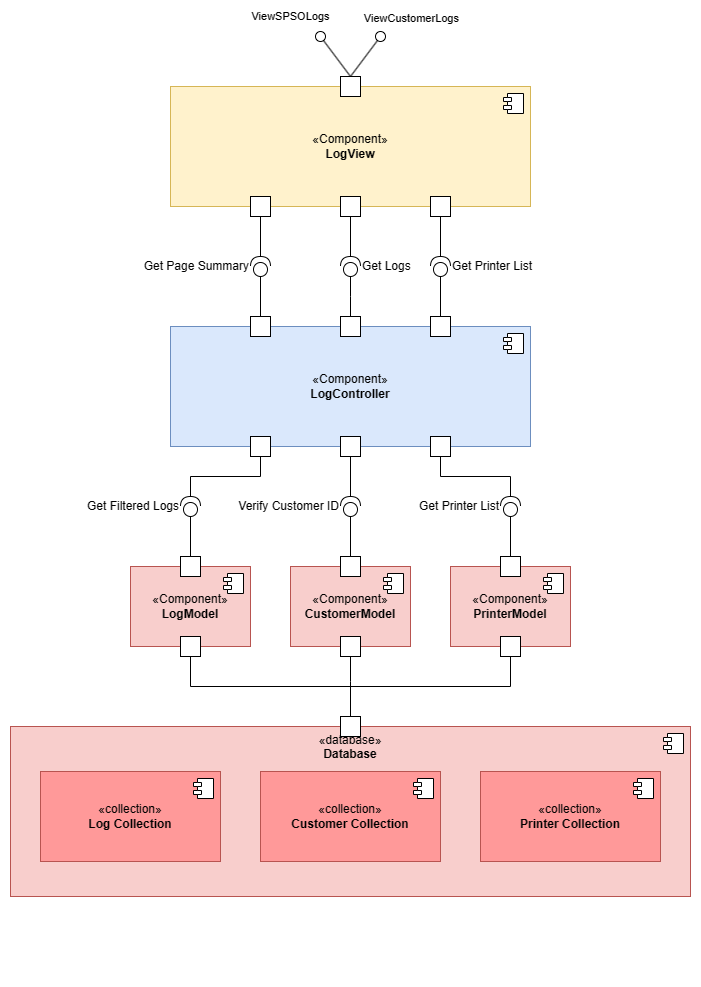

The diagram above was exported from draw.io. Its source (the exported page's mxGraphModel, read from the mxfile embedded in the PNG):
<mxGraphModel dx="946" dy="1701" grid="1" gridSize="10" guides="1" tooltips="1" connect="1" arrows="1" fold="1" page="1" pageScale="1" pageWidth="850" pageHeight="1100" math="0" shadow="0">
  <root>
    <mxCell id="0" />
    <mxCell id="1" parent="0" />
    <mxCell id="R1lI7j5cbuiV9mRUVniB-1" value="«database»&lt;br&gt;&lt;b&gt;Database&lt;/b&gt;" style="html=1;dropTarget=0;whiteSpace=wrap;verticalAlign=top;fillColor=#f8cecc;strokeColor=#b85450;" parent="1" vertex="1">
      <mxGeometry x="40" y="400" width="680" height="170" as="geometry" />
    </mxCell>
    <mxCell id="R1lI7j5cbuiV9mRUVniB-2" value="" style="shape=module;jettyWidth=8;jettyHeight=4;" parent="R1lI7j5cbuiV9mRUVniB-1" vertex="1">
      <mxGeometry x="1" width="20" height="20" relative="1" as="geometry">
        <mxPoint x="-27" y="7" as="offset" />
      </mxGeometry>
    </mxCell>
    <mxCell id="R1lI7j5cbuiV9mRUVniB-3" value="«collection»&lt;br&gt;&lt;b&gt;Log Collection&lt;/b&gt;" style="html=1;dropTarget=0;whiteSpace=wrap;fillColor=#ff9999;strokeColor=#b85450;" parent="1" vertex="1">
      <mxGeometry x="70" y="445" width="180" height="90" as="geometry" />
    </mxCell>
    <mxCell id="R1lI7j5cbuiV9mRUVniB-4" value="" style="shape=module;jettyWidth=8;jettyHeight=4;" parent="R1lI7j5cbuiV9mRUVniB-3" vertex="1">
      <mxGeometry x="1" width="20" height="20" relative="1" as="geometry">
        <mxPoint x="-27" y="7" as="offset" />
      </mxGeometry>
    </mxCell>
    <mxCell id="R1lI7j5cbuiV9mRUVniB-5" value="«Component»&lt;br&gt;&lt;b&gt;LogController&lt;/b&gt;" style="html=1;dropTarget=0;whiteSpace=wrap;fillColor=#dae8fc;strokeColor=#6c8ebf;" parent="1" vertex="1">
      <mxGeometry x="200" width="360" height="120" as="geometry" />
    </mxCell>
    <mxCell id="R1lI7j5cbuiV9mRUVniB-6" value="" style="shape=module;jettyWidth=8;jettyHeight=4;" parent="R1lI7j5cbuiV9mRUVniB-5" vertex="1">
      <mxGeometry x="1" width="20" height="20" relative="1" as="geometry">
        <mxPoint x="-27" y="7" as="offset" />
      </mxGeometry>
    </mxCell>
    <mxCell id="R1lI7j5cbuiV9mRUVniB-9" value="«Component»&lt;br&gt;&lt;b&gt;LogView&lt;/b&gt;" style="html=1;dropTarget=0;whiteSpace=wrap;fillColor=#fff2cc;strokeColor=#d6b656;" parent="1" vertex="1">
      <mxGeometry x="200" y="-240" width="360" height="120" as="geometry" />
    </mxCell>
    <mxCell id="R1lI7j5cbuiV9mRUVniB-10" value="" style="shape=module;jettyWidth=8;jettyHeight=4;" parent="R1lI7j5cbuiV9mRUVniB-9" vertex="1">
      <mxGeometry x="1" width="20" height="20" relative="1" as="geometry">
        <mxPoint x="-27" y="7" as="offset" />
      </mxGeometry>
    </mxCell>
    <mxCell id="R1lI7j5cbuiV9mRUVniB-15" value="" style="ellipse;whiteSpace=wrap;html=1;align=center;aspect=fixed;fillColor=none;strokeColor=none;resizable=0;perimeter=centerPerimeter;rotatable=0;allowArrows=0;points=[];outlineConnect=1;" parent="1" vertex="1">
      <mxGeometry x="55" y="640" width="10" height="10" as="geometry" />
    </mxCell>
    <mxCell id="XT8Ee4wynXal0zkDAzmI-51" style="edgeStyle=orthogonalEdgeStyle;rounded=0;orthogonalLoop=1;jettySize=auto;html=1;entryX=0.5;entryY=0;entryDx=0;entryDy=0;endArrow=none;endFill=0;" parent="1" source="R1lI7j5cbuiV9mRUVniB-28" target="R1lI7j5cbuiV9mRUVniB-74" edge="1">
      <mxGeometry relative="1" as="geometry" />
    </mxCell>
    <mxCell id="R1lI7j5cbuiV9mRUVniB-28" value="Get Filtered Logs" style="shape=providedRequiredInterface;html=1;verticalLabelPosition=middle;sketch=0;direction=north;labelPosition=left;align=right;verticalAlign=middle;" parent="1" vertex="1">
      <mxGeometry x="210" y="170" width="20" height="20" as="geometry" />
    </mxCell>
    <mxCell id="R1lI7j5cbuiV9mRUVniB-35" value="" style="whiteSpace=wrap;html=1;aspect=fixed;" parent="1" vertex="1">
      <mxGeometry x="280" y="-130" width="20" height="20" as="geometry" />
    </mxCell>
    <mxCell id="XT8Ee4wynXal0zkDAzmI-34" style="edgeStyle=orthogonalEdgeStyle;rounded=0;orthogonalLoop=1;jettySize=auto;html=1;entryX=0.5;entryY=0;entryDx=0;entryDy=0;endArrow=none;endFill=0;" parent="1" source="R1lI7j5cbuiV9mRUVniB-38" target="XT8Ee4wynXal0zkDAzmI-28" edge="1">
      <mxGeometry relative="1" as="geometry">
        <Array as="points">
          <mxPoint x="380" y="-30" />
          <mxPoint x="380" y="-30" />
        </Array>
      </mxGeometry>
    </mxCell>
    <mxCell id="R1lI7j5cbuiV9mRUVniB-38" value="Get Logs" style="shape=providedRequiredInterface;html=1;verticalLabelPosition=middle;sketch=0;direction=north;labelPosition=right;align=left;verticalAlign=middle;" parent="1" vertex="1">
      <mxGeometry x="370" y="-70" width="20" height="20" as="geometry" />
    </mxCell>
    <mxCell id="R1lI7j5cbuiV9mRUVniB-45" value="" style="whiteSpace=wrap;html=1;aspect=fixed;" parent="1" vertex="1">
      <mxGeometry x="370" y="-250" width="20" height="20" as="geometry" />
    </mxCell>
    <mxCell id="R1lI7j5cbuiV9mRUVniB-49" value="ViewCustomerLogs" style="rounded=0;orthogonalLoop=1;jettySize=auto;html=1;endArrow=oval;endFill=0;sketch=0;sourcePerimeterSpacing=0;targetPerimeterSpacing=0;endSize=10;exitX=0.5;exitY=0;exitDx=0;exitDy=0;labelPosition=left;verticalLabelPosition=top;align=right;verticalAlign=bottom;" parent="1" source="R1lI7j5cbuiV9mRUVniB-45" edge="1">
      <mxGeometry x="1" y="-81" relative="1" as="geometry">
        <mxPoint x="555" y="-105" as="sourcePoint" />
        <mxPoint x="410" y="-290" as="targetPoint" />
        <mxPoint x="15" y="-58" as="offset" />
      </mxGeometry>
    </mxCell>
    <mxCell id="R1lI7j5cbuiV9mRUVniB-50" value="" style="ellipse;whiteSpace=wrap;html=1;align=center;aspect=fixed;fillColor=none;strokeColor=none;resizable=0;perimeter=centerPerimeter;rotatable=0;allowArrows=0;points=[];outlineConnect=1;" parent="1" vertex="1">
      <mxGeometry x="300" y="-80" width="10" height="10" as="geometry" />
    </mxCell>
    <mxCell id="R1lI7j5cbuiV9mRUVniB-51" value="&lt;span style=&quot;color: rgb(0, 0, 0); font-family: Helvetica; font-size: 11px; font-style: normal; font-variant-ligatures: normal; font-variant-caps: normal; font-weight: 400; letter-spacing: normal; orphans: 2; text-align: center; text-indent: 0px; text-transform: none; widows: 2; word-spacing: 0px; -webkit-text-stroke-width: 0px; background-color: rgb(255, 255, 255); text-decoration-thickness: initial; text-decoration-style: initial; text-decoration-color: initial; float: none; display: inline !important;&quot;&gt;ViewSPSOLogs&lt;/span&gt;" style="rounded=0;orthogonalLoop=1;jettySize=auto;html=1;endArrow=oval;endFill=0;sketch=0;sourcePerimeterSpacing=0;targetPerimeterSpacing=0;endSize=10;exitX=0.5;exitY=0;exitDx=0;exitDy=0;" parent="1" source="R1lI7j5cbuiV9mRUVniB-45" edge="1">
      <mxGeometry x="1" y="36" relative="1" as="geometry">
        <mxPoint x="265" y="-190" as="sourcePoint" />
        <mxPoint x="350" y="-290" as="targetPoint" />
        <mxPoint x="-1" y="-42" as="offset" />
      </mxGeometry>
    </mxCell>
    <mxCell id="R1lI7j5cbuiV9mRUVniB-52" value="«collection»&lt;br&gt;&lt;b&gt;Customer Collection&lt;/b&gt;" style="html=1;dropTarget=0;whiteSpace=wrap;fillColor=#ff9999;strokeColor=#b85450;" parent="1" vertex="1">
      <mxGeometry x="290" y="445" width="180" height="90" as="geometry" />
    </mxCell>
    <mxCell id="R1lI7j5cbuiV9mRUVniB-53" value="" style="shape=module;jettyWidth=8;jettyHeight=4;" parent="R1lI7j5cbuiV9mRUVniB-52" vertex="1">
      <mxGeometry x="1" width="20" height="20" relative="1" as="geometry">
        <mxPoint x="-27" y="7" as="offset" />
      </mxGeometry>
    </mxCell>
    <mxCell id="XT8Ee4wynXal0zkDAzmI-32" style="edgeStyle=orthogonalEdgeStyle;rounded=0;orthogonalLoop=1;jettySize=auto;html=1;entryX=0.5;entryY=0;entryDx=0;entryDy=0;endArrow=none;endFill=0;" parent="1" source="R1lI7j5cbuiV9mRUVniB-54" target="XT8Ee4wynXal0zkDAzmI-29" edge="1">
      <mxGeometry relative="1" as="geometry" />
    </mxCell>
    <mxCell id="R1lI7j5cbuiV9mRUVniB-54" value="Get Page Summary" style="shape=providedRequiredInterface;html=1;verticalLabelPosition=middle;sketch=0;direction=north;verticalAlign=middle;horizontal=1;labelPosition=left;align=right;" parent="1" vertex="1">
      <mxGeometry x="280" y="-70" width="20" height="20" as="geometry" />
    </mxCell>
    <mxCell id="XT8Ee4wynXal0zkDAzmI-47" style="edgeStyle=orthogonalEdgeStyle;rounded=0;orthogonalLoop=1;jettySize=auto;html=1;entryX=0.5;entryY=0;entryDx=0;entryDy=0;endArrow=none;endFill=0;" parent="1" source="R1lI7j5cbuiV9mRUVniB-59" target="XT8Ee4wynXal0zkDAzmI-45" edge="1">
      <mxGeometry relative="1" as="geometry" />
    </mxCell>
    <mxCell id="R1lI7j5cbuiV9mRUVniB-59" value="Get Printer List" style="shape=providedRequiredInterface;html=1;verticalLabelPosition=middle;sketch=0;direction=north;labelPosition=left;align=right;verticalAlign=middle;" parent="1" vertex="1">
      <mxGeometry x="530" y="170" width="20" height="20" as="geometry" />
    </mxCell>
    <mxCell id="R1lI7j5cbuiV9mRUVniB-60" value="«collection»&lt;br&gt;&lt;b&gt;Printer&amp;nbsp;&lt;/b&gt;&lt;b style=&quot;border-color: var(--border-color);&quot;&gt;Collection&lt;/b&gt;" style="html=1;dropTarget=0;whiteSpace=wrap;fillColor=#ff9999;strokeColor=#b85450;" parent="1" vertex="1">
      <mxGeometry x="510" y="445" width="180" height="90" as="geometry" />
    </mxCell>
    <mxCell id="R1lI7j5cbuiV9mRUVniB-61" value="" style="shape=module;jettyWidth=8;jettyHeight=4;" parent="R1lI7j5cbuiV9mRUVniB-60" vertex="1">
      <mxGeometry x="1" width="20" height="20" relative="1" as="geometry">
        <mxPoint x="-27" y="7" as="offset" />
      </mxGeometry>
    </mxCell>
    <mxCell id="XT8Ee4wynXal0zkDAzmI-49" style="edgeStyle=orthogonalEdgeStyle;rounded=0;orthogonalLoop=1;jettySize=auto;html=1;entryX=0.5;entryY=0;entryDx=0;entryDy=0;endArrow=none;endFill=0;" parent="1" source="R1lI7j5cbuiV9mRUVniB-65" target="XT8Ee4wynXal0zkDAzmI-41" edge="1">
      <mxGeometry relative="1" as="geometry" />
    </mxCell>
    <mxCell id="R1lI7j5cbuiV9mRUVniB-65" value="Verify Customer ID" style="shape=providedRequiredInterface;html=1;verticalLabelPosition=middle;sketch=0;direction=north;labelPosition=left;align=right;verticalAlign=middle;" parent="1" vertex="1">
      <mxGeometry x="370" y="170" width="20" height="20" as="geometry" />
    </mxCell>
    <mxCell id="R1lI7j5cbuiV9mRUVniB-69" value="«Component»&lt;br&gt;&lt;b&gt;LogModel&lt;/b&gt;" style="html=1;dropTarget=0;whiteSpace=wrap;fillColor=#f8cecc;strokeColor=#b85450;" parent="1" vertex="1">
      <mxGeometry x="160" y="240" width="120" height="80" as="geometry" />
    </mxCell>
    <mxCell id="R1lI7j5cbuiV9mRUVniB-70" value="" style="shape=module;jettyWidth=8;jettyHeight=4;" parent="R1lI7j5cbuiV9mRUVniB-69" vertex="1">
      <mxGeometry x="1" width="20" height="20" relative="1" as="geometry">
        <mxPoint x="-27" y="7" as="offset" />
      </mxGeometry>
    </mxCell>
    <mxCell id="XT8Ee4wynXal0zkDAzmI-54" style="edgeStyle=orthogonalEdgeStyle;rounded=0;orthogonalLoop=1;jettySize=auto;html=1;entryX=0.5;entryY=0;entryDx=0;entryDy=0;endArrow=none;endFill=0;" parent="1" source="R1lI7j5cbuiV9mRUVniB-23" target="R1lI7j5cbuiV9mRUVniB-79" edge="1">
      <mxGeometry relative="1" as="geometry">
        <Array as="points">
          <mxPoint x="220" y="360" />
          <mxPoint x="380" y="360" />
        </Array>
      </mxGeometry>
    </mxCell>
    <mxCell id="R1lI7j5cbuiV9mRUVniB-23" value="" style="whiteSpace=wrap;html=1;aspect=fixed;" parent="1" vertex="1">
      <mxGeometry x="210" y="310" width="20" height="20" as="geometry" />
    </mxCell>
    <mxCell id="R1lI7j5cbuiV9mRUVniB-74" value="" style="whiteSpace=wrap;html=1;aspect=fixed;" parent="1" vertex="1">
      <mxGeometry x="210" y="230" width="20" height="20" as="geometry" />
    </mxCell>
    <mxCell id="R1lI7j5cbuiV9mRUVniB-79" value="" style="whiteSpace=wrap;html=1;aspect=fixed;" parent="1" vertex="1">
      <mxGeometry x="370" y="390" width="20" height="20" as="geometry" />
    </mxCell>
    <mxCell id="XT8Ee4wynXal0zkDAzmI-26" value="" style="whiteSpace=wrap;html=1;aspect=fixed;" parent="1" vertex="1">
      <mxGeometry x="370" y="-130" width="20" height="20" as="geometry" />
    </mxCell>
    <mxCell id="XT8Ee4wynXal0zkDAzmI-28" value="" style="whiteSpace=wrap;html=1;aspect=fixed;" parent="1" vertex="1">
      <mxGeometry x="370" y="-10" width="20" height="20" as="geometry" />
    </mxCell>
    <mxCell id="XT8Ee4wynXal0zkDAzmI-29" value="" style="whiteSpace=wrap;html=1;aspect=fixed;" parent="1" vertex="1">
      <mxGeometry x="280" y="-10" width="20" height="20" as="geometry" />
    </mxCell>
    <mxCell id="XT8Ee4wynXal0zkDAzmI-31" style="edgeStyle=orthogonalEdgeStyle;rounded=0;orthogonalLoop=1;jettySize=auto;html=1;entryX=1;entryY=0.5;entryDx=0;entryDy=0;entryPerimeter=0;endArrow=none;endFill=0;" parent="1" source="R1lI7j5cbuiV9mRUVniB-35" target="R1lI7j5cbuiV9mRUVniB-54" edge="1">
      <mxGeometry relative="1" as="geometry" />
    </mxCell>
    <mxCell id="XT8Ee4wynXal0zkDAzmI-33" style="edgeStyle=orthogonalEdgeStyle;rounded=0;orthogonalLoop=1;jettySize=auto;html=1;entryX=1;entryY=0.5;entryDx=0;entryDy=0;entryPerimeter=0;endArrow=none;endFill=0;" parent="1" source="XT8Ee4wynXal0zkDAzmI-26" target="R1lI7j5cbuiV9mRUVniB-38" edge="1">
      <mxGeometry relative="1" as="geometry" />
    </mxCell>
    <mxCell id="XT8Ee4wynXal0zkDAzmI-35" value="" style="whiteSpace=wrap;html=1;aspect=fixed;" parent="1" vertex="1">
      <mxGeometry x="460" y="110" width="20" height="20" as="geometry" />
    </mxCell>
    <mxCell id="XT8Ee4wynXal0zkDAzmI-36" value="" style="whiteSpace=wrap;html=1;aspect=fixed;" parent="1" vertex="1">
      <mxGeometry x="370" y="110" width="20" height="20" as="geometry" />
    </mxCell>
    <mxCell id="XT8Ee4wynXal0zkDAzmI-37" value="" style="whiteSpace=wrap;html=1;aspect=fixed;" parent="1" vertex="1">
      <mxGeometry x="280" y="110" width="20" height="20" as="geometry" />
    </mxCell>
    <mxCell id="XT8Ee4wynXal0zkDAzmI-55" style="edgeStyle=orthogonalEdgeStyle;rounded=0;orthogonalLoop=1;jettySize=auto;html=1;endArrow=none;endFill=0;" parent="1" source="XT8Ee4wynXal0zkDAzmI-38" edge="1">
      <mxGeometry relative="1" as="geometry">
        <mxPoint x="380" y="390" as="targetPoint" />
      </mxGeometry>
    </mxCell>
    <mxCell id="XT8Ee4wynXal0zkDAzmI-38" value="«Component»&lt;br&gt;&lt;b style=&quot;border-color: var(--border-color);&quot;&gt;CustomerModel&lt;/b&gt;" style="html=1;dropTarget=0;whiteSpace=wrap;fillColor=#f8cecc;strokeColor=#b85450;" parent="1" vertex="1">
      <mxGeometry x="320" y="240" width="120" height="80" as="geometry" />
    </mxCell>
    <mxCell id="XT8Ee4wynXal0zkDAzmI-39" value="" style="shape=module;jettyWidth=8;jettyHeight=4;" parent="XT8Ee4wynXal0zkDAzmI-38" vertex="1">
      <mxGeometry x="1" width="20" height="20" relative="1" as="geometry">
        <mxPoint x="-27" y="7" as="offset" />
      </mxGeometry>
    </mxCell>
    <mxCell id="XT8Ee4wynXal0zkDAzmI-40" value="" style="whiteSpace=wrap;html=1;aspect=fixed;" parent="1" vertex="1">
      <mxGeometry x="370" y="310" width="20" height="20" as="geometry" />
    </mxCell>
    <mxCell id="XT8Ee4wynXal0zkDAzmI-41" value="" style="whiteSpace=wrap;html=1;aspect=fixed;" parent="1" vertex="1">
      <mxGeometry x="370" y="230" width="20" height="20" as="geometry" />
    </mxCell>
    <mxCell id="XT8Ee4wynXal0zkDAzmI-42" value="«Component»&lt;br&gt;&lt;b style=&quot;border-color: var(--border-color);&quot;&gt;PrinterModel&lt;/b&gt;" style="html=1;dropTarget=0;whiteSpace=wrap;fillColor=#f8cecc;strokeColor=#b85450;" parent="1" vertex="1">
      <mxGeometry x="480" y="240" width="120" height="80" as="geometry" />
    </mxCell>
    <mxCell id="XT8Ee4wynXal0zkDAzmI-43" value="" style="shape=module;jettyWidth=8;jettyHeight=4;" parent="XT8Ee4wynXal0zkDAzmI-42" vertex="1">
      <mxGeometry x="1" width="20" height="20" relative="1" as="geometry">
        <mxPoint x="-27" y="7" as="offset" />
      </mxGeometry>
    </mxCell>
    <mxCell id="XT8Ee4wynXal0zkDAzmI-56" style="edgeStyle=orthogonalEdgeStyle;rounded=0;orthogonalLoop=1;jettySize=auto;html=1;entryX=0.5;entryY=0;entryDx=0;entryDy=0;endArrow=none;endFill=0;" parent="1" source="XT8Ee4wynXal0zkDAzmI-44" target="R1lI7j5cbuiV9mRUVniB-79" edge="1">
      <mxGeometry relative="1" as="geometry">
        <Array as="points">
          <mxPoint x="540" y="360" />
          <mxPoint x="380" y="360" />
        </Array>
      </mxGeometry>
    </mxCell>
    <mxCell id="XT8Ee4wynXal0zkDAzmI-44" value="" style="whiteSpace=wrap;html=1;aspect=fixed;" parent="1" vertex="1">
      <mxGeometry x="530" y="310" width="20" height="20" as="geometry" />
    </mxCell>
    <mxCell id="XT8Ee4wynXal0zkDAzmI-45" value="" style="whiteSpace=wrap;html=1;aspect=fixed;" parent="1" vertex="1">
      <mxGeometry x="530" y="230" width="20" height="20" as="geometry" />
    </mxCell>
    <mxCell id="XT8Ee4wynXal0zkDAzmI-46" style="edgeStyle=orthogonalEdgeStyle;rounded=0;orthogonalLoop=1;jettySize=auto;html=1;entryX=1;entryY=0.5;entryDx=0;entryDy=0;entryPerimeter=0;endArrow=none;endFill=0;" parent="1" source="XT8Ee4wynXal0zkDAzmI-35" target="R1lI7j5cbuiV9mRUVniB-59" edge="1">
      <mxGeometry relative="1" as="geometry">
        <Array as="points">
          <mxPoint x="470" y="150" />
          <mxPoint x="540" y="150" />
        </Array>
      </mxGeometry>
    </mxCell>
    <mxCell id="XT8Ee4wynXal0zkDAzmI-48" style="edgeStyle=orthogonalEdgeStyle;rounded=0;orthogonalLoop=1;jettySize=auto;html=1;entryX=1;entryY=0.5;entryDx=0;entryDy=0;entryPerimeter=0;endArrow=none;endFill=0;" parent="1" source="XT8Ee4wynXal0zkDAzmI-36" target="R1lI7j5cbuiV9mRUVniB-65" edge="1">
      <mxGeometry relative="1" as="geometry" />
    </mxCell>
    <mxCell id="XT8Ee4wynXal0zkDAzmI-50" style="edgeStyle=orthogonalEdgeStyle;rounded=0;orthogonalLoop=1;jettySize=auto;html=1;entryX=1;entryY=0.5;entryDx=0;entryDy=0;entryPerimeter=0;endArrow=none;endFill=0;" parent="1" source="XT8Ee4wynXal0zkDAzmI-37" target="R1lI7j5cbuiV9mRUVniB-28" edge="1">
      <mxGeometry relative="1" as="geometry">
        <Array as="points">
          <mxPoint x="290" y="150" />
          <mxPoint x="220" y="150" />
        </Array>
      </mxGeometry>
    </mxCell>
    <mxCell id="2tF2-HlJbJbUCquCCvTk-1" value="" style="whiteSpace=wrap;html=1;aspect=fixed;labelPosition=right;verticalLabelPosition=middle;align=left;verticalAlign=middle;" vertex="1" parent="1">
      <mxGeometry x="460" y="-130" width="20" height="20" as="geometry" />
    </mxCell>
    <mxCell id="2tF2-HlJbJbUCquCCvTk-2" value="" style="ellipse;whiteSpace=wrap;html=1;align=left;aspect=fixed;fillColor=none;strokeColor=none;resizable=0;perimeter=centerPerimeter;rotatable=0;allowArrows=0;points=[];outlineConnect=1;labelPosition=right;verticalLabelPosition=middle;verticalAlign=middle;" vertex="1" parent="1">
      <mxGeometry x="480" y="-80" width="10" height="10" as="geometry" />
    </mxCell>
    <mxCell id="2tF2-HlJbJbUCquCCvTk-3" style="edgeStyle=orthogonalEdgeStyle;rounded=0;orthogonalLoop=1;jettySize=auto;html=1;entryX=0.5;entryY=0;entryDx=0;entryDy=0;endArrow=none;endFill=0;labelPosition=right;verticalLabelPosition=middle;align=left;verticalAlign=middle;" edge="1" parent="1" source="2tF2-HlJbJbUCquCCvTk-4" target="2tF2-HlJbJbUCquCCvTk-5">
      <mxGeometry relative="1" as="geometry" />
    </mxCell>
    <mxCell id="2tF2-HlJbJbUCquCCvTk-4" value="Get Printer List" style="shape=providedRequiredInterface;html=1;verticalLabelPosition=middle;sketch=0;direction=north;verticalAlign=middle;horizontal=1;labelPosition=right;align=left;" vertex="1" parent="1">
      <mxGeometry x="460" y="-70" width="20" height="20" as="geometry" />
    </mxCell>
    <mxCell id="2tF2-HlJbJbUCquCCvTk-5" value="" style="whiteSpace=wrap;html=1;aspect=fixed;labelPosition=right;verticalLabelPosition=middle;align=left;verticalAlign=middle;" vertex="1" parent="1">
      <mxGeometry x="460" y="-10" width="20" height="20" as="geometry" />
    </mxCell>
    <mxCell id="2tF2-HlJbJbUCquCCvTk-6" style="edgeStyle=orthogonalEdgeStyle;rounded=0;orthogonalLoop=1;jettySize=auto;html=1;entryX=1;entryY=0.5;entryDx=0;entryDy=0;entryPerimeter=0;endArrow=none;endFill=0;labelPosition=right;verticalLabelPosition=middle;align=left;verticalAlign=middle;" edge="1" parent="1" source="2tF2-HlJbJbUCquCCvTk-1" target="2tF2-HlJbJbUCquCCvTk-4">
      <mxGeometry relative="1" as="geometry" />
    </mxCell>
  </root>
</mxGraphModel>